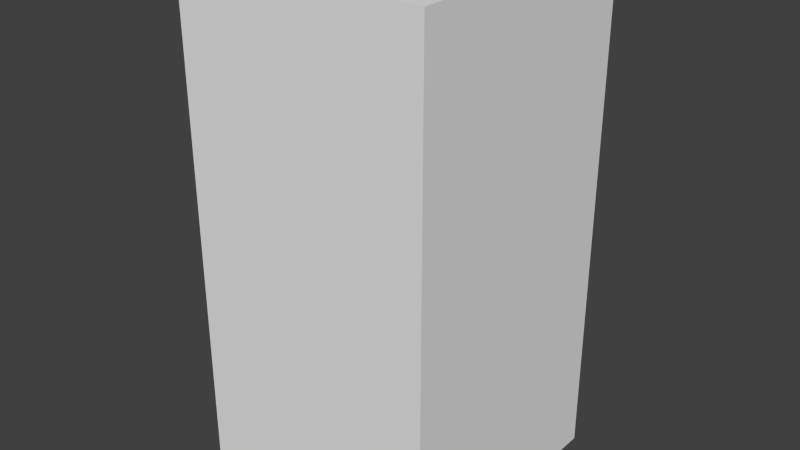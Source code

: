 # Source: greyStopTwo.blend  (saved by Blender 2.68.0; exported with 4.5.12 LTS)
import bpy
from mathutils import Matrix  # noqa: F401  (used for matrix-valued properties, if any)

bpy.ops.wm.read_factory_settings(use_empty=True)
scene = bpy.context.scene
scene.name = 'Scene'

# ---- collections
col_collection_1 = bpy.data.collections.new('Collection 1'); scene.collection.children.link(col_collection_1)

# ---- world
world_world = bpy.data.worlds.new('World'); scene.world = world_world
world_world.color = (0.05088, 0.05088, 0.05088)
world_world.use_sun_shadow = False
world_world.sun_shadow_jitter_overblur = 0.0
world_world.cycles.sampling_method = 'MANUAL'
world_world.cycles.sample_map_resolution = 256

# ---- meshes
me_greystoptwo = bpy.data.meshes.new('greyStopTwo')
me_greystoptwo.from_pydata([(-0.5, -0.5, -1.0), (-0.5, 0.5, -1.0), (0.5, 0.5, -1.0), (0.5, -0.5, -1.0), (-0.5, -0.5, 1.0), (-0.5, 0.5, 1.0), (0.5, 0.5, 1.0), (0.5, -0.5, 1.0)], [], [(4, 5, 1, 0), (5, 6, 2, 1), (6, 7, 3, 2), (7, 4, 0, 3), (0, 1, 2, 3), (7, 6, 5, 4)])
me_greystoptwo.use_remesh_preserve_volume = False
me_greystoptwo.use_remesh_preserve_attributes = False
me_greystoptwo.use_mirror_vertex_groups = False
me_greystoptwo.update()

# ---- objects
ob_greystoptwo = bpy.data.objects.new('greyStopTwo', me_greystoptwo)

# ---- transforms, parenting, visibility, modifiers, constraints
ob_greystoptwo.location = (0.0, 0.0, 0.0)
ob_greystoptwo.lineart.crease_threshold = 0.0

# ---- collection membership
col_collection_1.objects.link(ob_greystoptwo)

# ---- scene / render settings (as saved in the file)
scene.frame_start = 1; scene.frame_end = 250; scene.frame_set(1)
scene.render.engine = 'BLENDER_EEVEE_NEXT'
scene.render.image_settings.color_mode = 'RGB'
scene.render.image_settings.compression = 90
scene.render.resolution_percentage = 50
scene.render.dither_intensity = 0.0
scene.cycles.use_denoising = False
scene.cycles.samples = 10
scene.cycles.sampling_pattern = 'TABULATED_SOBOL'
scene.cycles.light_sampling_threshold = 0.0
scene.cycles.use_adaptive_sampling = False
scene.cycles.use_light_tree = False
scene.cycles.blur_glossy = 0.0
scene.cycles.volume_bounces = 1
scene.cycles.pixel_filter_type = 'GAUSSIAN'
scene.cycles.sample_clamp_indirect = 0.0
scene.view_settings.view_transform = 'Standard'
bpy.context.view_layer.update()

# ---- added for rendering (the .blend has no active camera and no usable light): camera, sun
cam_auto = bpy.data.cameras.new('AutoCamera')
cam_auto.lens = 50.0
cam_auto.sensor_width = 36.0
cam_auto.clip_end = 1000.0
ob_auto_camera = bpy.data.objects.new('AutoCamera', cam_auto)
scene.collection.objects.link(ob_auto_camera)
ob_auto_camera.location = (2.26633, -2.71959, 1.81306)
ob_auto_camera.rotation_euler = (1.09748, -7.21219e-08, 0.694738)
scene.camera = ob_auto_camera
light_auto_sun = bpy.data.lights.new('AutoSun', 'SUN')
light_auto_sun.energy = 3.0
light_auto_sun.angle = 0.0523599
ob_auto_sun = bpy.data.objects.new('AutoSun', light_auto_sun)
scene.collection.objects.link(ob_auto_sun)
ob_auto_sun.rotation_euler = (0.872665, 0.174533, 0.523599)
bpy.context.view_layer.update()
